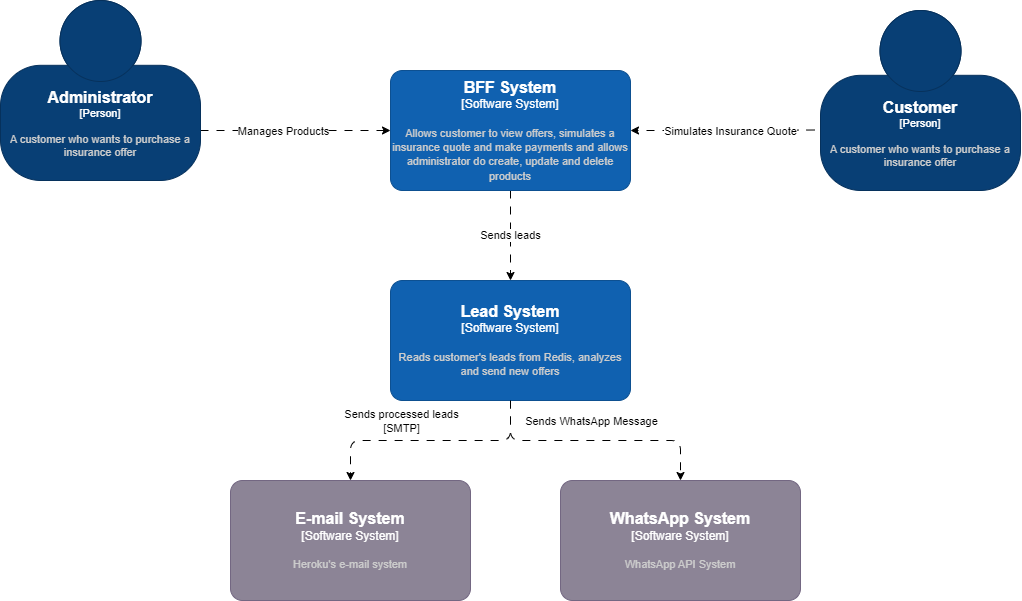

The diagram above was exported from draw.io. Its source (the exported page's mxGraphModel, read from the mxfile embedded in the PNG):
<mxGraphModel dx="3027" dy="1330" grid="1" gridSize="10" guides="1" tooltips="1" connect="1" arrows="1" fold="1" page="1" pageScale="1" pageWidth="827" pageHeight="1169" math="0" shadow="0">
  <root>
    <mxCell id="0" />
    <mxCell id="1" parent="0" />
    <mxCell id="NW6wiiUCip5BpD0b3H5U-5" style="edgeStyle=orthogonalEdgeStyle;rounded=1;orthogonalLoop=1;jettySize=auto;html=1;entryX=1;entryY=0.5;entryDx=0;entryDy=0;entryPerimeter=0;dashed=1;dashPattern=8 8;" edge="1" parent="1" target="NW6wiiUCip5BpD0b3H5U-2">
      <mxGeometry relative="1" as="geometry">
        <mxPoint x="720" y="409.40999999999997" as="sourcePoint" />
        <mxPoint x="420" y="409.40999999999997" as="targetPoint" />
        <Array as="points" />
      </mxGeometry>
    </mxCell>
    <mxCell id="NW6wiiUCip5BpD0b3H5U-6" value="Simulates Insurance Quote" style="edgeLabel;html=1;align=center;verticalAlign=middle;resizable=0;points=[];" vertex="1" connectable="0" parent="NW6wiiUCip5BpD0b3H5U-5">
      <mxGeometry x="-0.26" y="1" relative="1" as="geometry">
        <mxPoint x="-26" y="-1" as="offset" />
      </mxGeometry>
    </mxCell>
    <object placeholders="1" c4Name="Customer" c4Type="Person" c4Description="A customer who wants to purchase a insurance offer" label="&lt;font style=&quot;font-size: 16px&quot;&gt;&lt;b&gt;%c4Name%&lt;/b&gt;&lt;/font&gt;&lt;div&gt;[%c4Type%]&lt;/div&gt;&lt;br&gt;&lt;div&gt;&lt;font style=&quot;font-size: 11px&quot;&gt;&lt;font color=&quot;#cccccc&quot;&gt;%c4Description%&lt;/font&gt;&lt;/div&gt;" id="NW6wiiUCip5BpD0b3H5U-1">
      <mxCell style="html=1;fontSize=11;dashed=0;whiteSpace=wrap;fillColor=#083F75;strokeColor=#06315C;fontColor=#ffffff;shape=mxgraph.c4.person2;align=center;metaEdit=1;points=[[0.5,0,0],[1,0.5,0],[1,0.75,0],[0.75,1,0],[0.5,1,0],[0.25,1,0],[0,0.75,0],[0,0.5,0]];resizable=0;" vertex="1" parent="1">
        <mxGeometry x="710" y="290" width="200" height="180" as="geometry" />
      </mxCell>
    </object>
    <mxCell id="NW6wiiUCip5BpD0b3H5U-7" value="Sends leads" style="edgeStyle=orthogonalEdgeStyle;rounded=0;orthogonalLoop=1;jettySize=auto;html=1;entryX=0.5;entryY=0;entryDx=0;entryDy=0;entryPerimeter=0;dashed=1;dashPattern=8 8;" edge="1" parent="1" source="NW6wiiUCip5BpD0b3H5U-2" target="NW6wiiUCip5BpD0b3H5U-4">
      <mxGeometry relative="1" as="geometry" />
    </mxCell>
    <object placeholders="1" c4Name="BFF System" c4Type="Software System" c4Description="Allows customer to view offers, simulates a insurance quote and make payments and allows administrator do create, update and delete products" label="&lt;font style=&quot;font-size: 16px&quot;&gt;&lt;b&gt;%c4Name%&lt;/b&gt;&lt;/font&gt;&lt;div&gt;[%c4Type%]&lt;/div&gt;&lt;br&gt;&lt;div&gt;&lt;font style=&quot;font-size: 11px&quot;&gt;&lt;font color=&quot;#cccccc&quot;&gt;%c4Description%&lt;/font&gt;&lt;/div&gt;" id="NW6wiiUCip5BpD0b3H5U-2">
      <mxCell style="rounded=1;whiteSpace=wrap;html=1;labelBackgroundColor=none;fillColor=#1061B0;fontColor=#ffffff;align=center;arcSize=10;strokeColor=#0D5091;metaEdit=1;resizable=0;points=[[0.25,0,0],[0.5,0,0],[0.75,0,0],[1,0.25,0],[1,0.5,0],[1,0.75,0],[0.75,1,0],[0.5,1,0],[0.25,1,0],[0,0.75,0],[0,0.5,0],[0,0.25,0]];" vertex="1" parent="1">
        <mxGeometry x="280" y="350" width="240" height="120" as="geometry" />
      </mxCell>
    </object>
    <object placeholders="1" c4Name="E-mail System" c4Type="Software System" c4Description="Heroku's e-mail system" label="&lt;font style=&quot;font-size: 16px&quot;&gt;&lt;b&gt;%c4Name%&lt;/b&gt;&lt;/font&gt;&lt;div&gt;[%c4Type%]&lt;/div&gt;&lt;br&gt;&lt;div&gt;&lt;font style=&quot;font-size: 11px&quot;&gt;&lt;font color=&quot;#cccccc&quot;&gt;%c4Description%&lt;/font&gt;&lt;/div&gt;" id="NW6wiiUCip5BpD0b3H5U-3">
      <mxCell style="rounded=1;whiteSpace=wrap;html=1;labelBackgroundColor=none;fillColor=#8C8496;fontColor=#ffffff;align=center;arcSize=10;strokeColor=#736782;metaEdit=1;resizable=0;points=[[0.25,0,0],[0.5,0,0],[0.75,0,0],[1,0.25,0],[1,0.5,0],[1,0.75,0],[0.75,1,0],[0.5,1,0],[0.25,1,0],[0,0.75,0],[0,0.5,0],[0,0.25,0]];" vertex="1" parent="1">
        <mxGeometry x="120" y="760" width="240" height="120" as="geometry" />
      </mxCell>
    </object>
    <mxCell id="3RraeuA3H03tlqY5g8hi-2" style="edgeStyle=orthogonalEdgeStyle;rounded=1;orthogonalLoop=1;jettySize=auto;html=1;dashed=1;dashPattern=8 8;" edge="1" parent="1" source="NW6wiiUCip5BpD0b3H5U-4" target="3RraeuA3H03tlqY5g8hi-1">
      <mxGeometry relative="1" as="geometry" />
    </mxCell>
    <mxCell id="3RraeuA3H03tlqY5g8hi-3" value="Sends WhatsApp Message" style="edgeLabel;html=1;align=center;verticalAlign=middle;resizable=0;points=[];" vertex="1" connectable="0" parent="3RraeuA3H03tlqY5g8hi-2">
      <mxGeometry x="-0.3577" y="-1" relative="1" as="geometry">
        <mxPoint x="40" y="-21" as="offset" />
      </mxGeometry>
    </mxCell>
    <object placeholders="1" c4Name="Lead System" c4Type="Software System" c4Description="Reads customer's leads from Redis, analyzes and send new offers" label="&lt;font style=&quot;font-size: 16px&quot;&gt;&lt;b&gt;%c4Name%&lt;/b&gt;&lt;/font&gt;&lt;div&gt;[%c4Type%]&lt;/div&gt;&lt;br&gt;&lt;div&gt;&lt;font style=&quot;font-size: 11px&quot;&gt;&lt;font color=&quot;#cccccc&quot;&gt;%c4Description%&lt;/font&gt;&lt;/div&gt;" id="NW6wiiUCip5BpD0b3H5U-4">
      <mxCell style="rounded=1;whiteSpace=wrap;html=1;labelBackgroundColor=none;fillColor=#1061B0;fontColor=#ffffff;align=center;arcSize=10;strokeColor=#0D5091;metaEdit=1;resizable=0;points=[[0.25,0,0],[0.5,0,0],[0.75,0,0],[1,0.25,0],[1,0.5,0],[1,0.75,0],[0.75,1,0],[0.5,1,0],[0.25,1,0],[0,0.75,0],[0,0.5,0],[0,0.25,0]];" vertex="1" parent="1">
        <mxGeometry x="280" y="560" width="240" height="120" as="geometry" />
      </mxCell>
    </object>
    <mxCell id="NW6wiiUCip5BpD0b3H5U-14" style="edgeStyle=orthogonalEdgeStyle;rounded=1;orthogonalLoop=1;jettySize=auto;html=1;dashed=1;dashPattern=8 8;exitX=0.5;exitY=1;exitDx=0;exitDy=0;exitPerimeter=0;" edge="1" parent="1" source="NW6wiiUCip5BpD0b3H5U-4" target="NW6wiiUCip5BpD0b3H5U-3">
      <mxGeometry relative="1" as="geometry">
        <mxPoint x="400" y="690" as="sourcePoint" />
      </mxGeometry>
    </mxCell>
    <mxCell id="NW6wiiUCip5BpD0b3H5U-16" value="Sends processed leads&lt;br&gt;[SMTP]" style="edgeLabel;html=1;align=center;verticalAlign=middle;resizable=0;points=[];" vertex="1" connectable="0" parent="NW6wiiUCip5BpD0b3H5U-14">
      <mxGeometry x="-0.25" y="1" relative="1" as="geometry">
        <mxPoint x="-60" y="-21" as="offset" />
      </mxGeometry>
    </mxCell>
    <mxCell id="NW6wiiUCip5BpD0b3H5U-12" style="edgeStyle=orthogonalEdgeStyle;rounded=1;orthogonalLoop=1;jettySize=auto;html=1;entryX=0;entryY=0.5;entryDx=0;entryDy=0;entryPerimeter=0;dashed=1;dashPattern=8 8;" edge="1" parent="1" source="NW6wiiUCip5BpD0b3H5U-11" target="NW6wiiUCip5BpD0b3H5U-2">
      <mxGeometry relative="1" as="geometry">
        <Array as="points">
          <mxPoint x="180" y="410" />
          <mxPoint x="180" y="410" />
        </Array>
      </mxGeometry>
    </mxCell>
    <mxCell id="NW6wiiUCip5BpD0b3H5U-13" value="Manages Products" style="edgeLabel;html=1;align=center;verticalAlign=middle;resizable=0;points=[];" vertex="1" connectable="0" parent="NW6wiiUCip5BpD0b3H5U-12">
      <mxGeometry x="-0.559" y="-3" relative="1" as="geometry">
        <mxPoint x="39" y="-3" as="offset" />
      </mxGeometry>
    </mxCell>
    <object placeholders="1" c4Name="Administrator" c4Type="Person" c4Description="A customer who wants to purchase a insurance offer" label="&lt;font style=&quot;font-size: 16px&quot;&gt;&lt;b&gt;%c4Name%&lt;/b&gt;&lt;/font&gt;&lt;div&gt;[%c4Type%]&lt;/div&gt;&lt;br&gt;&lt;div&gt;&lt;font style=&quot;font-size: 11px&quot;&gt;&lt;font color=&quot;#cccccc&quot;&gt;%c4Description%&lt;/font&gt;&lt;/div&gt;" id="NW6wiiUCip5BpD0b3H5U-11">
      <mxCell style="html=1;fontSize=11;dashed=0;whiteSpace=wrap;fillColor=#083F75;strokeColor=#06315C;fontColor=#ffffff;shape=mxgraph.c4.person2;align=center;metaEdit=1;points=[[0.5,0,0],[1,0.5,0],[1,0.75,0],[0.75,1,0],[0.5,1,0],[0.25,1,0],[0,0.75,0],[0,0.5,0]];resizable=0;" vertex="1" parent="1">
        <mxGeometry x="-110" y="280" width="200" height="180" as="geometry" />
      </mxCell>
    </object>
    <object placeholders="1" c4Name="WhatsApp System" c4Type="Software System" c4Description="WhatsApp API System" label="&lt;font style=&quot;font-size: 16px&quot;&gt;&lt;b&gt;%c4Name%&lt;/b&gt;&lt;/font&gt;&lt;div&gt;[%c4Type%]&lt;/div&gt;&lt;br&gt;&lt;div&gt;&lt;font style=&quot;font-size: 11px&quot;&gt;&lt;font color=&quot;#cccccc&quot;&gt;%c4Description%&lt;/font&gt;&lt;/div&gt;" id="3RraeuA3H03tlqY5g8hi-1">
      <mxCell style="rounded=1;whiteSpace=wrap;html=1;labelBackgroundColor=none;fillColor=#8C8496;fontColor=#ffffff;align=center;arcSize=10;strokeColor=#736782;metaEdit=1;resizable=0;points=[[0.25,0,0],[0.5,0,0],[0.75,0,0],[1,0.25,0],[1,0.5,0],[1,0.75,0],[0.75,1,0],[0.5,1,0],[0.25,1,0],[0,0.75,0],[0,0.5,0],[0,0.25,0]];" vertex="1" parent="1">
        <mxGeometry x="450" y="760" width="240" height="120" as="geometry" />
      </mxCell>
    </object>
  </root>
</mxGraphModel>